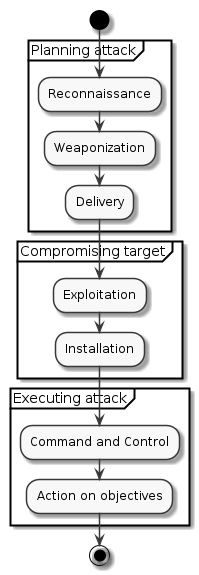

The diagram above was rendered by PlantUML. Its source (embedded in the PNG):
@startuml

skinparam monochrome true
start
partition "Planning attack"{ 
:Reconnaissance;
:Weaponization;
:Delivery;
}

partition "Compromising target"{ 
:Exploitation;
:Installation;
}

partition "Executing attack"{ 
:Command and Control;
:Action on objectives;
}
stop


@enduml